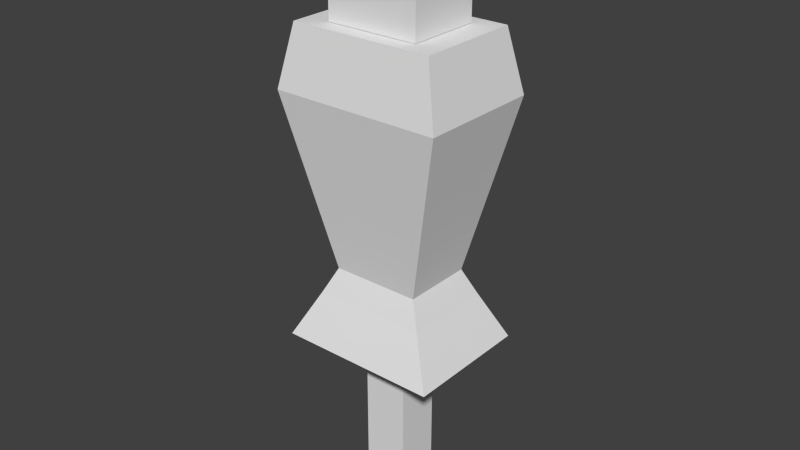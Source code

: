 # Source: target.blend  (saved by Blender 2.76.0; exported with 4.5.12 LTS)
import bpy
from mathutils import Matrix  # noqa: F401  (used for matrix-valued properties, if any)

bpy.ops.wm.read_factory_settings(use_empty=True)
scene = bpy.context.scene
scene.name = 'Scene'

# ---- collections
col_collection_1 = bpy.data.collections.new('Collection 1'); scene.collection.children.link(col_collection_1)

# ---- materials (node trees are filled in below, after node groups)
mat_material = bpy.data.materials.new('Material')
mat_material.alpha_threshold = 0.0
mat_material.use_transparent_shadow = False
mat_material.roughness = 0.5
mat_material.line_color = (0.0, 0.0, 0.0, 1.0)

# ---- material node trees

# ---- world
world_world = bpy.data.worlds.new('World'); scene.world = world_world
world_world.color = (0.05088, 0.05088, 0.05088)
world_world.use_sun_shadow = False
world_world.sun_shadow_jitter_overblur = 0.0
world_world.cycles.sampling_method = 'MANUAL'
world_world.cycles.sample_map_resolution = 256

# ---- meshes
me_cube_004 = bpy.data.meshes.new('Cube.004')
me_cube_004.from_pydata([(-1.0, -1.0, -1.0), (-1.0, -1.0, 1.0), (-1.0, 1.0, -1.0), (-1.0, 1.0, 1.0), (1.0, -1.0, -1.0), (1.0, -1.0, 1.0), (1.0, 1.0, -1.0), (1.0, 1.0, 1.0)], [], [(1, 3, 2, 0), (3, 7, 6, 2), (7, 5, 4, 6), (5, 1, 0, 4), (0, 2, 6, 4), (5, 7, 3, 1)])
me_cube_004.use_remesh_preserve_volume = False
me_cube_004.use_remesh_preserve_attributes = False
me_cube_004.use_mirror_vertex_groups = False
me_cube_004.update()
me_cube_003 = bpy.data.meshes.new('Cube.003')
me_cube_003.from_pydata([(-1.0, -1.0, -1.0), (-1.0, -1.0, 1.0), (-1.0, 1.0, -1.0), (-1.0, 1.0, 1.0), (1.0, -1.0, -1.0), (1.0, -1.0, 1.0), (1.0, 1.0, -1.0), (1.0, 1.0, 1.0)], [], [(1, 3, 2, 0), (3, 7, 6, 2), (7, 5, 4, 6), (5, 1, 0, 4), (0, 2, 6, 4), (5, 7, 3, 1)])
me_cube_003.use_remesh_preserve_volume = False
me_cube_003.use_remesh_preserve_attributes = False
me_cube_003.use_mirror_vertex_groups = False
me_cube_003.update()
me_cube = bpy.data.meshes.new('Cube')
me_cube.from_pydata([(0.7134, 0.5682, -1.784), (0.7134, -0.5682, -1.784), (-0.7134, -0.5682, -1.784), (-0.7134, 0.5682, -1.784), (1.374, 1.0, 1.0), (1.374, -1.0, 1.0), (-1.374, -1.0, 1.0), (-1.374, 1.0, 1.0), (1.159, 0.8435, 1.983), (1.159, -0.8435, 1.983), (-1.159, 0.8435, 1.983), (-1.159, -0.8435, 1.983), (0.912, 0.7265, -2.193), (0.912, -0.7265, -2.193), (-0.912, 0.7265, -2.193), (-0.912, -0.7265, -2.193), (1.299, 1.035, -2.944), (1.299, -1.035, -2.944), (-1.299, 1.035, -2.944), (-1.299, -1.035, -2.944)], [], [(0, 1, 13, 12), (7, 6, 11, 10), (0, 4, 5, 1), (1, 5, 6, 2), (2, 6, 7, 3), (4, 0, 3, 7), (8, 10, 11, 9), (4, 7, 10, 8), (6, 5, 9, 11), (5, 4, 8, 9), (13, 15, 19, 17), (2, 3, 14, 15), (1, 2, 15, 13), (3, 0, 12, 14), (16, 17, 19, 18), (12, 13, 17, 16), (15, 14, 18, 19), (14, 12, 16, 18)])
me_cube.materials.append(mat_material)
me_cube.use_remesh_preserve_volume = False
me_cube.use_remesh_preserve_attributes = False
me_cube.use_mirror_vertex_groups = False
me_cube.update()

# ---- objects
ob_head = bpy.data.objects.new('head', me_cube_004)
ob_legstand = bpy.data.objects.new('legstand', me_cube_003)
ob_torso = bpy.data.objects.new('torso', me_cube)

# ---- transforms, parenting, visibility, modifiers, constraints
ob_head.location = (0.0, 0.0, 1.576)
ob_head.scale = (0.1432, 0.1133, 0.158)
ob_head.lineart.crease_threshold = 0.0
ob_legstand.location = (0.0, 0.0, 0.6414)
ob_legstand.scale = (0.06905, 0.06905, 0.7043)
ob_legstand.lineart.crease_threshold = 0.0
ob_torso.location = (0.0, 0.0, 1.037)
ob_torso.scale = (0.1914, 0.1914, 0.1914)
ob_torso.lock_rotations_4d = False
ob_torso.empty_display_type = 'ARROWS'
ob_torso.lineart.crease_threshold = 0.0

# ---- collection membership
col_collection_1.objects.link(ob_head)
col_collection_1.objects.link(ob_legstand)
col_collection_1.objects.link(ob_torso)

# ---- scene / render settings (as saved in the file)
scene.frame_start = 1; scene.frame_end = 250; scene.frame_set(1)
scene.render.engine = 'BLENDER_EEVEE_NEXT'
scene.render.resolution_percentage = 50
scene.render.dither_intensity = 0.0
scene.cycles.use_denoising = False
scene.cycles.samples = 10
scene.cycles.sampling_pattern = 'TABULATED_SOBOL'
scene.cycles.light_sampling_threshold = 0.0
scene.cycles.use_adaptive_sampling = False
scene.cycles.use_light_tree = False
scene.cycles.blur_glossy = 0.0
scene.cycles.pixel_filter_type = 'GAUSSIAN'
scene.cycles.sample_clamp_indirect = 0.0
scene.view_settings.view_transform = 'Standard'
bpy.context.view_layer.update()

# ---- added for rendering (the .blend has no active camera and no usable light): camera, sun
cam_auto = bpy.data.cameras.new('AutoCamera')
cam_auto.lens = 50.0
cam_auto.sensor_width = 36.0
cam_auto.clip_end = 1000.0
ob_auto_camera = bpy.data.objects.new('AutoCamera', cam_auto)
scene.collection.objects.link(ob_auto_camera)
ob_auto_camera.location = (1.77012, -2.12415, 2.25141)
ob_auto_camera.rotation_euler = (1.09748, -7.21219e-08, 0.694738)
scene.camera = ob_auto_camera
light_auto_sun = bpy.data.lights.new('AutoSun', 'SUN')
light_auto_sun.energy = 3.0
light_auto_sun.angle = 0.0523599
ob_auto_sun = bpy.data.objects.new('AutoSun', light_auto_sun)
scene.collection.objects.link(ob_auto_sun)
ob_auto_sun.rotation_euler = (0.872665, 0.174533, 0.523599)
bpy.context.view_layer.update()
